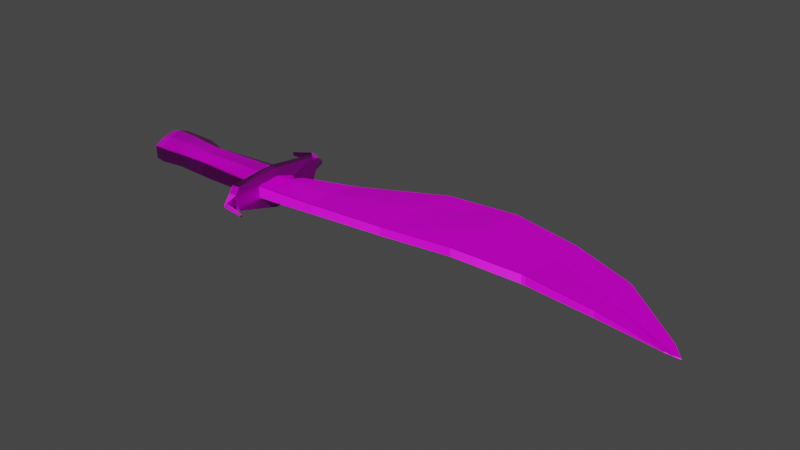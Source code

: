 # Source: primercuchilloterminado.blend  (saved by Blender 2.83.19; exported with 4.5.12 LTS)
import bpy
from mathutils import Matrix  # noqa: F401  (used for matrix-valued properties, if any)

bpy.ops.wm.read_factory_settings(use_empty=True)
scene = bpy.context.scene
scene.name = 'Scene'

# ---- collections
col_collection = bpy.data.collections.new('Collection'); scene.collection.children.link(col_collection)

# ---- images (referenced by path relative to the original .blend; pixels are not part of the script)
import os
ASSET_DIR = os.environ.get("B2B_ASSET_DIR", "")  # directory of the original .blend (textures are referenced by path, not embedded)
HERE = os.path.dirname(os.path.abspath(__file__))  # packed textures are extracted next to this script under _unpacked/

def load_image(name, relpath, width, height, colorspace="sRGB"):
    """Load a texture the original file referenced (path relative to the .blend, or extracted next to this script)."""
    p = next((c for c in (os.path.join(HERE, relpath), os.path.join(ASSET_DIR, relpath)) if relpath and os.path.exists(c)), "")
    if p:
        img = bpy.data.images.load(p, check_existing=True)
        img.name = name
    else:  # same state as the original file: an image datablock whose file is absent (Cycles renders it pink)
        img = bpy.data.images.new(name, width, height)
        img.source = "FILE"
        img.filepath = "//" + (relpath or name)
    img.colorspace_settings.name = colorspace
    return img
img_primercuchilloterminado_defaultmaterial_roughness_png = load_image('primercuchilloterminado_DefaultMaterial_Roughness.png', 'textura/primercuchilloterminado_DefaultMaterial_Roughness.png', 1024, 1024, 'sRGB')
img_primercuchilloterminado_defaultmaterial_basecolor_png = load_image('primercuchilloterminado_DefaultMaterial_BaseColor.png', 'textura/primercuchilloterminado_DefaultMaterial_BaseColor.png', 1024, 1024, 'sRGB')
img_primercuchilloterminado_defaultmaterial_height_png = load_image('primercuchilloterminado_DefaultMaterial_Height.png', 'textura/primercuchilloterminado_DefaultMaterial_Height.png', 1024, 1024, 'sRGB')
img_primercuchilloterminado_defaultmaterial_metallic_png = load_image('primercuchilloterminado_DefaultMaterial_Metallic.png', 'textura/primercuchilloterminado_DefaultMaterial_Metallic.png', 1024, 1024, 'sRGB')
img_primercuchilloterminado_defaultmaterial_normal_png = load_image('primercuchilloterminado_DefaultMaterial_Normal.png', 'textura/primercuchilloterminado_DefaultMaterial_Normal.png', 1024, 1024, 'Non-Color')

# ---- materials (node trees are filled in below, after node groups)
mat_material_001 = bpy.data.materials.new('Material.001')
mat_material_001.use_transparent_shadow = False

# ---- material node trees
mat_material_001.use_nodes = True; mat_material_001.node_tree.nodes.clear()
_N = mat_material_001.node_tree.nodes; _L = mat_material_001.node_tree.links
n0 = _N.new('ShaderNodeOutputMaterial'); n0.name = 'Material Output'; n0.location = (300, 300)
n1 = _N.new('ShaderNodeBsdfPrincipled'); n1.name = 'Principled BSDF'; n1.location = (10, 300)
n1.distribution = 'GGX'
n1.subsurface_method = 'BURLEY'
n1.inputs[3].default_value = 1.45
n1.inputs[27].default_value = (0.0, 0.0, 0.0, 1.0)
n1.inputs[28].default_value = 1.0
n2 = _N.new('ShaderNodeTexImage'); n2.name = 'Image Texture.001'; n2.location = (-547, 98)
n2.image = img_primercuchilloterminado_defaultmaterial_roughness_png
n3 = _N.new('ShaderNodeTexImage'); n3.name = 'Image Texture'; n3.location = (-384, 285)
n3.width = 212
n3.image = img_primercuchilloterminado_defaultmaterial_basecolor_png
n4 = _N.new('ShaderNodeTexImage'); n4.name = 'Image Texture.002'; n4.location = (-651, 151)
n4.image = img_primercuchilloterminado_defaultmaterial_height_png
n5 = _N.new('ShaderNodeTexImage'); n5.name = 'Image Texture.003'; n5.location = (-651, 223)
n5.image = img_primercuchilloterminado_defaultmaterial_metallic_png
n6 = _N.new('ShaderNodeTexImage'); n6.name = 'Image Texture.004'; n6.location = (-745, -213)
n6.image = img_primercuchilloterminado_defaultmaterial_normal_png
n7 = _N.new('ShaderNodeNormalMap'); n7.name = 'Normal Map'; n7.location = (-288, -218)
_L.new(n1.outputs[0], n0.inputs[0])
_L.new(n3.outputs[0], n1.inputs[0])
_L.new(n2.outputs[0], n1.inputs[2])
_L.new(n4.outputs[0], n1.inputs[13])
_L.new(n5.outputs[0], n1.inputs[1])
_L.new(n6.outputs[0], n7.inputs[1])
_L.new(n7.outputs[0], n1.inputs[5])
n0.is_active_output = True

# ---- world
world_world = bpy.data.worlds.new('World'); scene.world = world_world
world_world.use_nodes = True; world_world.node_tree.nodes.clear()
_N = world_world.node_tree.nodes; _L = world_world.node_tree.links
n0 = _N.new('ShaderNodeOutputWorld'); n0.name = 'World Output'; n0.location = (300, 300)
n1 = _N.new('ShaderNodeBackground'); n1.name = 'Background'; n1.location = (10, 300)
n1.inputs[0].default_value = (0.05088, 0.05088, 0.05088, 1.0)
_L.new(n1.outputs[0], n0.inputs[0])
n0.is_active_output = True
world_world.color = (0.05088, 0.05088, 0.05088)
world_world.use_sun_shadow = False
world_world.sun_shadow_jitter_overblur = 0.0

# ---- meshes
me_cube_001 = bpy.data.meshes.new('Cube.001')
me_cube_001.from_pydata([(1.999, -0.6828, -0.8832), (2.058, -0.8723, -0.8726), (2.067, -0.8704, -0.8796), (1.999, -0.6828, -0.8832), (2.067, -0.8704, -0.8849), (1.994, -0.7535, -0.8993), (1.993, -0.8685, -0.8764), (2.012, -0.8692, -0.8767), (1.993, -0.858, -0.8761), (2.012, -0.8692, -0.8833), (1.993, -0.8685, -0.8835), (1.993, -0.8574, -0.884), (-0.9477, -0.363, -0.7776), (-1.0, -0.3948, -0.7814), (-0.9476, -0.3717, -0.7658), (-1.0, -0.3948, -0.9379), (-0.9477, -0.363, -0.9427), (-0.9476, -0.3717, -0.9545), (-1.0, -0.8979, -0.7814), (-0.9477, -0.9073, -0.7767), (-0.9476, -0.8986, -0.7649), (-0.9476, -0.8986, -0.9534), (-0.9477, -0.9073, -0.9416), (-1.0, -0.8979, -0.9379), (1.278, -0.1366, -0.9453), (1.255, -0.1129, -0.9452), (1.257, 0.3456, -0.9025), (1.275, 0.3357, -0.9024), (0.5286, 0.00652, -0.9392), (0.5059, -0.01729, -0.9397), (0.511, 0.4362, -0.9042), (0.5286, 0.4446, -0.9041), (-0.2626, -0.3842, -0.9436), (-0.2626, -0.3735, -0.9339), (-0.2076, -0.3471, -0.902), (-0.2048, -0.5908, -0.9468), (1.28, -0.5973, -0.8289), (1.257, -0.5948, -0.8291), (1.257, -0.606, -0.8341), (1.279, -0.6088, -0.834), (0.5165, -0.7391, -0.8084), (0.4941, -0.7439, -0.8086), (0.494, -0.7552, -0.8147), (0.5164, -0.7503, -0.8146), (-0.2626, -0.8946, -0.7668), (-0.2626, -0.9053, -0.7769), (-0.205, -0.9152, -0.7783), (-0.2045, -0.9032, -0.7682), (-0.2626, -0.9053, -0.913), (-0.2626, -0.8947, -0.9258), (-0.2044, -0.9032, -0.9265), (-0.205, -0.9152, -0.9136), (0.494, -0.7552, -0.9126), (0.494, -0.7439, -0.9192), (0.5165, -0.739, -0.9197), (0.5164, -0.7503, -0.9131), (1.257, -0.606, -0.9352), (1.257, -0.5948, -0.9404), (1.28, -0.5973, -0.9407), (1.279, -0.6088, -0.9355), (-0.2626, -0.3842, -0.775), (-0.2044, -0.6245, -0.7481), (-0.2076, -0.3471, -0.8663), (-0.2626, -0.3735, -0.7874), (0.5059, -0.177, -0.8104), (0.5286, -0.164, -0.8127), (0.5286, 0.4446, -0.895), (0.511, 0.4362, -0.8948), (1.257, -0.0995, -0.8262), (1.28, -0.1115, -0.8265), (1.275, 0.3357, -0.8946), (1.257, 0.3456, -0.8946), (0.09185, -0.04974, -0.9117), (0.1063, -0.03342, -0.9103), (0.111, -0.4904, -0.9362), (0.08852, -0.5053, -0.9322), (0.08374, -0.8382, -0.8092), (0.1127, -0.8296, -0.8103), (0.1129, -0.8182, -0.8025), (0.08337, -0.8265, -0.8012), (0.1129, -0.8182, -0.9298), (0.1127, -0.8296, -0.9217), (0.08374, -0.8382, -0.9209), (0.08326, -0.8265, -0.929), (0.1063, -0.02319, -0.8951), (0.09185, -0.03772, -0.8951), (0.08842, -0.5306, -0.8103), (0.111, -0.5071, -0.813), (1.647, -0.6981, -0.9196), (1.647, -0.7228, -0.9161), (1.625, -0.7178, -0.9167), (1.625, -0.6928, -0.9202), (1.642, -0.006163, -0.8929), (1.63, 0.01283, -0.8929), (1.625, -0.4708, -0.8165), (1.647, -0.4862, -0.816), (1.625, -0.4543, -0.9262), (1.63, 0.01283, -0.9012), (1.642, -0.006163, -0.9011), (1.647, -0.4702, -0.9255), (1.625, -0.7178, -0.8438), (1.647, -0.7228, -0.8439), (1.648, -0.7115, -0.8405), (1.625, -0.7061, -0.8405), (0.8908, 0.06699, -0.9387), (0.8909, 0.5327, -0.9033), (0.8847, -0.6228, -0.8136), (0.8847, -0.634, -0.8216), (0.8847, -0.6228, -0.928), (0.8847, -0.634, -0.9195), (0.8908, -0.1035, -0.7916), (0.8909, 0.5327, -0.8948), (-0.253, -0.639, -0.6449), (-0.2134, -0.6258, -0.6558), (-0.9476, -0.6305, -1.066), (-1.0, -0.6418, -1.03), (2.028, -0.8696, -0.8742), (2.029, -0.8723, -0.8783), (-0.9476, -0.6305, -0.6332), (-1.0, -0.6418, -0.6706), (2.03, -0.8723, -0.8842), (-0.2626, -0.6416, -1.09), (-0.2626, -0.6416, -0.6472), (-0.2138, -0.6385, -1.137), (-0.2529, -0.645, -1.126), (-0.642, -0.5162, -0.9469), (-0.642, -0.5104, -0.9364), (-0.642, -0.8706, -0.7682), (-0.642, -0.8764, -0.7789), (-0.642, -0.8969, -0.9378), (-0.642, -0.9028, -0.9258), (-0.642, -0.5162, -0.7725), (-0.642, -0.5104, -0.7843), (-0.642, -0.6714, -0.6456), (-0.642, -0.6714, -1.072), (-0.8195, -0.3733, -0.9484), (-0.8195, -0.8747, -0.7688), (-0.8195, -0.8835, -0.9318), (-0.8195, -0.3645, -0.7828), (-0.8195, -0.6207, -1.064), (-0.8195, -0.3645, -0.9375), (-0.8195, -0.8835, -0.7798), (-0.8195, -0.8747, -0.9434), (-0.8195, -0.3733, -0.7713), (-0.8195, -0.6207, -0.6448), (-0.2141, -0.04493, -1.049), (-0.2163, 0.01624, -0.9125), (-0.2134, -0.04109, -1.037), (-0.2529, -0.002723, -1.001), (-0.2529, -0.05836, -1.05), (-0.2541, -0.05369, -1.036), (-0.2136, -1.191, -0.6945), (-0.2136, -1.242, -0.7729), (-0.2124, -1.195, -0.7039), (-0.2529, -1.255, -0.7713), (-0.2529, -1.204, -0.6916), (-0.2542, -1.207, -0.701), (-0.253, -1.204, -0.978), (-0.253, -1.255, -0.8911), (-0.2543, -1.207, -0.9647), (-0.2135, -1.242, -0.892), (-0.2135, -1.192, -0.98), (-0.2122, -1.194, -0.9656), (-0.2529, -0.03149, -0.725), (-0.2529, 0.01543, -0.7759), (-0.2541, -0.02891, -0.7346), (-0.2174, 0.02139, -0.8394), (-0.2187, -0.02155, -0.7272), (-0.2178, -0.0168, -0.7453), (-0.1652, -0.2773, -0.8836), (-0.1479, -0.6064, -0.757), (-0.167, -0.2817, -0.8932), (-0.141, -0.5722, -0.926), (-0.2064, -0.3763, -0.8318), (-0.2063, -0.3871, -0.9127), (-0.1479, -0.3502, -0.8342), (-0.1508, -0.341, -0.9148), (-0.1804, -0.4299, -0.9481), (-0.1755, -0.4284, -0.8652), (-0.2087, -1.424, -0.8168), (-0.1953, -1.404, -0.7991), (-0.1952, -1.404, -0.8656), (-0.2087, -1.424, -0.8444), (-0.0731, -1.477, -0.8251), (-0.06663, -1.467, -0.8173), (-0.06661, -1.467, -0.8465), (-0.0731, -1.477, -0.8372), (-0.2572, 0.1618, -0.945), (-0.2471, 0.198, -0.9005), (-0.2483, 0.1989, -0.8635), (-0.2601, 0.1683, -0.8314), (-0.3476, 0.2648, -0.9668), (-0.3519, 0.3065, -0.9223), (-0.353, 0.3052, -0.8854), (-0.3517, 0.2648, -0.8533), (-0.4752, 0.2282, -0.9585), (-0.4769, 0.2455, -0.94), (-0.4774, 0.245, -0.9246), (-0.4769, 0.2282, -0.9113), (-1.0, -0.5183, -0.9978), (-0.9476, -0.5011, -0.683), (-0.2626, -0.5129, -1.032), (-0.9476, -0.5011, -1.027), (-1.0, -0.5183, -0.7123), (-0.2626, -0.5129, -0.6962), (-0.642, -0.5938, -1.025), (-0.642, -0.5938, -0.6937), (-0.8195, -0.497, -1.022), (-0.8195, -0.497, -0.6926), (-0.9476, -0.7645, -1.032), (-1.0, -0.7699, -0.7095), (-0.2626, -0.7681, -0.6874), (-1.0, -0.7699, -1.002), (-0.9476, -0.7645, -0.6789), (-0.2626, -0.7681, -1.025), (-0.642, -0.771, -0.6875), (-0.642, -0.7841, -1.024), (-0.8195, -0.7477, -1.024), (-0.8195, -0.7477, -0.6876)], [], [(216, 214, 49, 129), (218, 213, 20, 136), (10, 6, 101, 89), (28, 104, 108, 54), (120, 117, 7, 9), (199, 203, 13, 15), (24, 96, 91, 58), (27, 70, 93, 97), (137, 141, 19, 22), (172, 35, 174, 177, 176), (73, 84, 67, 30), (1, 95, 102, 8, 116), (90, 100, 39, 59), (109, 107, 43, 55), (52, 42, 77, 81), (82, 76, 46, 51), (110, 65, 40, 106), (86, 170, 61, 47, 79), (64, 87, 78, 41), (74, 29, 53, 80), (35, 172, 75, 83, 50), (126, 132, 63, 33), (99, 5, 11, 88), (105, 111, 71, 26), (0, 1, 2), (3, 4, 5), (6, 7, 8), (9, 10, 11), (12, 13, 14), (15, 16, 17), (18, 19, 20), (21, 22, 23), (24, 25, 26, 27), (28, 29, 30, 31), (47, 61, 113, 151, 153), (36, 37, 38, 39), (40, 41, 42, 43), (35, 123, 145, 147), (52, 53, 54, 55), (56, 57, 58, 59), (60, 204, 122, 112, 163, 165, 63), (64, 65, 66, 67), (68, 69, 70, 71), (72, 73, 74, 75), (76, 77, 78, 79), (80, 81, 82, 83), (84, 85, 86, 87), (88, 89, 90, 91), (92, 93, 94, 95), (96, 97, 98, 99), (100, 101, 102, 103), (209, 21, 23, 212), (135, 17, 16, 140), (2, 4, 3, 0), (22, 19, 18, 23), (6, 10, 9, 7), (12, 16, 15, 13), (136, 20, 19, 141), (116, 8, 7, 117), (88, 11, 10, 89), (200, 14, 13, 203), (95, 1, 0, 92), (104, 25, 57, 108), (96, 24, 27, 97), (104, 28, 31, 105), (75, 172, 176, 171, 72), (103, 36, 39, 100), (106, 40, 43, 107), (79, 47, 46, 76), (129, 49, 48, 130), (80, 53, 52, 81), (108, 57, 56, 109), (131, 60, 63, 132), (87, 64, 67, 84), (110, 68, 71, 111), (66, 31, 30, 67), (70, 27, 26, 71), (11, 5, 4, 120, 9), (28, 54, 53, 29), (38, 56, 59, 39), (42, 52, 55, 43), (94, 69, 36, 103), (68, 37, 36, 69), (51, 46, 47, 153, 152, 160, 162, 50), (29, 74, 73, 30), (41, 78, 77, 42), (50, 83, 82, 51), (61, 170, 175, 178, 173), (64, 41, 40, 65), (76, 82, 81, 77), (24, 58, 57, 25), (84, 73, 72, 85), (58, 91, 90, 59), (69, 94, 93, 70), (5, 99, 98, 3), (8, 102, 101, 6), (86, 79, 78, 87), (100, 90, 89, 101), (92, 98, 97, 93), (74, 80, 83, 75), (98, 92, 0, 3), (65, 110, 111, 66), (54, 108, 109, 55), (37, 106, 107, 38), (25, 104, 105, 26), (31, 66, 111, 105), (99, 88, 91, 96), (56, 38, 107, 109), (94, 103, 102, 95), (121, 201, 32, 150, 149, 124), (112, 155, 151, 113), (123, 161, 157, 124), (61, 173, 62, 168, 167, 113), (49, 214, 121, 124, 157, 159), (68, 110, 106, 37), (45, 48, 49, 159, 158, 154, 156, 44), (112, 113, 167, 163), (33, 63, 165, 164, 148, 150, 32), (213, 118, 119, 210), (1, 116, 117, 2), (202, 114, 115, 199), (145, 123, 124, 149), (35, 50, 162, 161, 123), (212, 210, 119, 115), (4, 2, 117, 120), (208, 200, 118, 144), (205, 201, 121, 134), (122, 211, 44, 156, 155, 112), (34, 174, 35, 147, 146, 166, 168, 62), (207, 205, 134, 139), (204, 206, 133, 122), (143, 131, 132, 138), (142, 129, 130, 137), (44, 127, 128, 45), (32, 125, 126, 33), (140, 138, 132, 126), (48, 45, 128, 130), (211, 215, 127, 44), (217, 216, 129, 142), (209, 217, 142, 21), (16, 12, 138, 140), (21, 142, 137, 22), (14, 143, 138, 12), (202, 207, 139, 114), (206, 208, 144, 133), (127, 136, 141, 128), (125, 135, 140, 126), (130, 128, 141, 137), (215, 218, 136, 127), (154, 158, 182, 179), (145, 146, 147), (148, 149, 150), (151, 152, 153), (154, 155, 156), (157, 158, 159), (160, 161, 162), (163, 164, 165), (166, 167, 168), (145, 149, 148, 146), (151, 155, 154, 152), (157, 161, 160, 158), (166, 164, 163, 167), (166, 146, 188, 189), (169, 175, 170, 86, 85), (171, 169, 85, 72), (174, 173, 178, 177), (169, 171, 176, 175), (34, 62, 173, 174), (177, 178, 175, 176), (180, 179, 183, 184), (158, 160, 181, 182), (152, 154, 179, 180), (160, 152, 180, 181), (183, 186, 185, 184), (181, 180, 184, 185), (182, 181, 185, 186), (179, 182, 186, 183), (187, 190, 194, 191), (164, 166, 189, 190), (148, 164, 190, 187), (146, 148, 187, 188), (193, 192, 196, 197), (190, 189, 193, 194), (189, 188, 192, 193), (188, 187, 191, 192), (197, 196, 195, 198), (192, 191, 195, 196), (191, 194, 198, 195), (194, 193, 197, 198), (131, 143, 208, 206), (17, 135, 207, 202), (60, 131, 206, 204), (135, 125, 205, 207), (125, 32, 201, 205), (143, 14, 200, 208), (17, 202, 199, 15), (118, 200, 203, 119), (115, 119, 203, 199), (133, 144, 218, 215), (114, 139, 217, 209), (139, 134, 216, 217), (122, 133, 215, 211), (23, 18, 210, 212), (20, 213, 210, 18), (114, 209, 212, 115), (144, 118, 213, 218), (134, 121, 214, 216)])
_uv = me_cube_001.uv_layers.new(name='UVMap')
_uv.uv.foreach_set('vector', [0.1213, 0.7773, 0.1167, 0.6661, 0.1549, 0.6662, 0.1553, 0.7774, 0.2004, 0.8292, 0.1955, 0.8668, 0.1555, 0.8668, 0.1625, 0.8292, 0.9821, 0.02164, 0.9842, 0.02172, 0.9883, 0.123, 0.967, 0.1222, 0.1527, 0.4461, 0.1368, 0.3396, 0.3405, 0.345, 0.3729, 0.4536, 0.9824, 0.0109, 0.9841, 0.01112, 0.9843, 0.0163, 0.9824, 0.01622, 0.4839, 0.7771, 0.5467, 0.7771, 0.5373, 0.8133, 0.4911, 0.8133, 0.1989, 0.2273, 0.2948, 0.1272, 0.3653, 0.1285, 0.3349, 0.2291, 0.3962, 0.8887, 0.3985, 0.8888, 0.4019, 0.9894, 0.3995, 0.9893, 0.4705, 0.7189, 0.4256, 0.7189, 0.4245, 0.6813, 0.4732, 0.6813, 0.32, 0.6454, 0.3252, 0.6642, 0.2653, 0.6636, 0.2774, 0.6561, 0.2519, 0.6471, 0.4088, 0.7988, 0.4044, 0.7956, 0.406, 0.6659, 0.4088, 0.666, 0.842, 0.6634, 0.7253, 0.545, 0.7921, 0.5439, 0.8375, 0.6444, 0.8411, 0.6545, 0.9665, 0.1286, 0.988, 0.1294, 0.9858, 0.2307, 0.9558, 0.2295, 0.9563, 0.3453, 0.9851, 0.3464, 0.9842, 0.4547, 0.9551, 0.4535, 0.955, 0.4601, 0.9839, 0.4612, 0.9816, 0.5731, 0.9488, 0.5718, 0.9487, 0.5804, 0.9817, 0.5816, 0.9883, 0.6667, 0.9484, 0.6652, 0.6081, 0.3253, 0.6243, 0.2188, 0.794, 0.2123, 0.7617, 0.3208, 0.7302, 0.08795, 0.7511, 0.0183, 0.7561, 0.001679, 0.8384, 0.000205, 0.8175, 0.08494, 0.6279, 0.2121, 0.7234, 0.09469, 0.8153, 0.09364, 0.7954, 0.2057, 0.2971, 0.5711, 0.1596, 0.4529, 0.3742, 0.4602, 0.3939, 0.5722, 0.3252, 0.6642, 0.32, 0.6454, 0.3014, 0.5777, 0.3962, 0.581, 0.4173, 0.6657, 0.3184, 0.7696, 0.3633, 0.7699, 0.3598, 0.8824, 0.3166, 0.8822, 0.2996, 0.1208, 0.3855, 0.02073, 0.4165, 0.02156, 0.367, 0.122, 0.3953, 0.7782, 0.3978, 0.7782, 0.3985, 0.8837, 0.3962, 0.8836, 0.7858, 0.647, 0.842, 0.6634, 0.8416, 0.666, 0.365, 0.01896, 0.4207, 0.0, 0.3855, 0.02073, 0.8406, 0.6444, 0.8409, 0.6498, 0.8375, 0.6444, 0.42, 0.01622, 0.4197, 0.02163, 0.4165, 0.02156, 0.3633, 0.6819, 0.3627, 0.6662, 0.3669, 0.6818, 0.3165, 0.6659, 0.3145, 0.6816, 0.3112, 0.6815, 0.4259, 0.666, 0.4245, 0.6813, 0.4211, 0.6813, 0.4767, 0.6813, 0.4732, 0.6813, 0.4722, 0.666, 0.1989, 0.2273, 0.1917, 0.2338, 0.05722, 0.2309, 0.06023, 0.2257, 0.1527, 0.4461, 0.1596, 0.4529, 0.02639, 0.4491, 0.02402, 0.4439, 0.9284, 0.3565, 0.928, 0.2748, 0.9484, 0.2755, 0.9484, 0.4411, 0.9456, 0.4422, 0.7563, 0.4367, 0.7555, 0.4302, 0.7588, 0.4301, 0.7598, 0.4365, 0.794, 0.2123, 0.7954, 0.2057, 0.7987, 0.2057, 0.7974, 0.2122, 0.8843, 0.264, 0.842, 0.277, 0.8511, 0.1032, 0.8545, 0.1021, 0.3777, 0.4603, 0.3742, 0.4602, 0.3729, 0.4536, 0.3763, 0.4537, 0.3374, 0.2358, 0.334, 0.2357, 0.3349, 0.2291, 0.3384, 0.2293, 0.9265, 0.8083, 0.9371, 0.7704, 0.9476, 0.7326, 0.9482, 0.7333, 0.9426, 0.9113, 0.9398, 0.9121, 0.9229, 0.8114, 0.6279, 0.2121, 0.6243, 0.2188, 0.4452, 0.222, 0.4476, 0.2167, 0.6091, 0.4327, 0.6128, 0.4392, 0.4813, 0.4402, 0.4783, 0.435, 0.1674, 0.5744, 0.1626, 0.5701, 0.2971, 0.5711, 0.3014, 0.5777, 0.8211, 0.08499, 0.8187, 0.09353, 0.8153, 0.09364, 0.8175, 0.08494, 0.3939, 0.5722, 0.3974, 0.5724, 0.3998, 0.5809, 0.3962, 0.581, 0.5812, 0.09576, 0.5854, 0.09145, 0.7302, 0.08795, 0.7234, 0.09469, 0.367, 0.122, 0.3743, 0.1221, 0.3727, 0.1285, 0.3653, 0.1285, 0.5842, 0.5458, 0.5785, 0.5424, 0.7207, 0.5386, 0.7253, 0.545, 0.2948, 0.1272, 0.1574, 0.1235, 0.1631, 0.1201, 0.2996, 0.1208, 0.7939, 0.5374, 0.7954, 0.5438, 0.7921, 0.5439, 0.7904, 0.5374, 0.1154, 0.8668, 0.1555, 0.8669, 0.1555, 0.8823, 0.1173, 0.8823, 0.3129, 0.719, 0.3112, 0.6815, 0.3145, 0.6816, 0.316, 0.7191, 0.4044, 0.9281, 0.4028, 0.9281, 0.4042, 0.8726, 0.4042, 0.8726, 0.4732, 0.6813, 0.4245, 0.6813, 0.4259, 0.666, 0.4722, 0.666, 0.9842, 0.02172, 0.9821, 0.02164, 0.9824, 0.01622, 0.9843, 0.0163, 0.3633, 0.6819, 0.3145, 0.6816, 0.3165, 0.6659, 0.3627, 0.6662, 0.4224, 0.7189, 0.4211, 0.6813, 0.4245, 0.6813, 0.4256, 0.7189, 0.8411, 0.6545, 0.8375, 0.6444, 0.8409, 0.6498, 0.8419, 0.6549, 0.367, 0.122, 0.4165, 0.02156, 0.4197, 0.02163, 0.3743, 0.1221, 0.2733, 0.8667, 0.3112, 0.8668, 0.3042, 0.8821, 0.268, 0.8821, 0.7253, 0.545, 0.842, 0.6634, 0.7858, 0.647, 0.5842, 0.5458, 0.1368, 0.3396, 0.1917, 0.2338, 0.334, 0.2357, 0.3405, 0.345, 0.2948, 0.1272, 0.1989, 0.2273, 0.06023, 0.2257, 0.1574, 0.1235, 0.1368, 0.3396, 0.1527, 0.4461, 0.02402, 0.4439, 0.0, 0.3373, 0.3014, 0.5777, 0.32, 0.6454, 0.2519, 0.6471, 0.2347, 0.6516, 0.1674, 0.5744, 0.7904, 0.5374, 0.7563, 0.4367, 0.7598, 0.4365, 0.7939, 0.5374, 0.7617, 0.3208, 0.794, 0.2123, 0.7974, 0.2122, 0.765, 0.3208, 0.8175, 0.08494, 0.8384, 0.000205, 0.842, 0.0, 0.8211, 0.08499, 0.4721, 0.7709, 0.4685, 0.8821, 0.4647, 0.8821, 0.4685, 0.7709, 0.3939, 0.5722, 0.3742, 0.4602, 0.3777, 0.4603, 0.3974, 0.5724, 0.3405, 0.345, 0.334, 0.2357, 0.3374, 0.2358, 0.3439, 0.3451, 0.3669, 0.7698, 0.3637, 0.8823, 0.3598, 0.8824, 0.3633, 0.7699, 0.7234, 0.09469, 0.6279, 0.2121, 0.4476, 0.2167, 0.5812, 0.09576, 0.6081, 0.3253, 0.6091, 0.4327, 0.4783, 0.435, 0.4211, 0.3286, 0.4016, 0.6713, 0.3989, 0.6712, 0.3991, 0.6659, 0.4019, 0.666, 0.3985, 0.8888, 0.3962, 0.8887, 0.3962, 0.8836, 0.3985, 0.8837, 0.4165, 0.02156, 0.3855, 0.02073, 0.4207, 0.0, 0.4211, 0.01091, 0.42, 0.01622, 0.1527, 0.4461, 0.3729, 0.4536, 0.3742, 0.4602, 0.1596, 0.4529, 0.9855, 0.2371, 0.9556, 0.236, 0.9558, 0.2295, 0.9858, 0.2307, 0.9839, 0.4612, 0.955, 0.4601, 0.9551, 0.4535, 0.9842, 0.4547, 0.7207, 0.5386, 0.6128, 0.4392, 0.7563, 0.4367, 0.7904, 0.5374, 0.6091, 0.4327, 0.7555, 0.4302, 0.7563, 0.4367, 0.6128, 0.4392, 0.8854, 0.3591, 0.9254, 0.3599, 0.9284, 0.3565, 0.9456, 0.4422, 0.9249, 0.4557, 0.8897, 0.455, 0.8683, 0.4403, 0.8817, 0.3555, 0.1596, 0.4529, 0.2971, 0.5711, 0.1626, 0.5701, 0.02639, 0.4491, 0.7954, 0.2057, 0.8153, 0.09364, 0.8187, 0.09353, 0.7987, 0.2057, 0.4173, 0.6657, 0.3962, 0.581, 0.3998, 0.5809, 0.4211, 0.6659, 0.7561, 0.001679, 0.7511, 0.0183, 0.6759, 0.01961, 0.6991, 0.01109, 0.6833, 0.002336, 0.6279, 0.2121, 0.7954, 0.2057, 0.794, 0.2123, 0.6243, 0.2188, 0.9817, 0.5816, 0.9487, 0.5804, 0.9488, 0.5718, 0.9816, 0.5731, 0.1989, 0.2273, 0.3349, 0.2291, 0.334, 0.2357, 0.1917, 0.2338, 0.721, 0.7488, 0.7167, 0.7491, 0.7162, 0.7447, 0.7209, 0.7444, 0.3349, 0.2291, 0.3653, 0.1285, 0.3727, 0.1285, 0.3384, 0.2293, 0.6128, 0.4392, 0.7207, 0.5386, 0.5785, 0.5424, 0.4813, 0.4402, 0.3855, 0.02073, 0.2996, 0.1208, 0.1631, 0.1201, 0.365, 0.01896, 0.8375, 0.6444, 0.7921, 0.5439, 0.7954, 0.5438, 0.8406, 0.6444, 0.7302, 0.08795, 0.8175, 0.08494, 0.8153, 0.09364, 0.7234, 0.09469, 0.988, 0.1294, 0.9665, 0.1286, 0.967, 0.1222, 0.9883, 0.123, 0.4043, 0.6716, 0.4019, 0.6716, 0.4019, 0.6659, 0.4044, 0.666, 0.2971, 0.5711, 0.3939, 0.5722, 0.3962, 0.581, 0.3014, 0.5777, 0.4019, 0.6716, 0.4043, 0.6716, 0.4042, 0.8726, 0.4042, 0.8726, 0.6243, 0.2188, 0.6081, 0.3253, 0.4211, 0.3286, 0.4452, 0.222, 0.3729, 0.4536, 0.3405, 0.345, 0.3439, 0.3451, 0.3763, 0.4537, 0.7555, 0.4302, 0.7617, 0.3208, 0.765, 0.3208, 0.7588, 0.4301, 0.1917, 0.2338, 0.1368, 0.3396, 0.0, 0.3373, 0.05722, 0.2309, 0.3989, 0.6712, 0.4016, 0.6713, 0.3978, 0.7782, 0.3953, 0.7782, 0.2996, 0.1208, 0.367, 0.122, 0.3653, 0.1285, 0.2948, 0.1272, 0.9556, 0.236, 0.9855, 0.2371, 0.9851, 0.3464, 0.9563, 0.3453, 0.7207, 0.5386, 0.7904, 0.5374, 0.7921, 0.5439, 0.7253, 0.545, 0.8499, 0.7338, 0.8633, 0.7713, 0.8767, 0.8088, 0.8505, 0.9058, 0.8464, 0.9045, 0.842, 0.7327, 1.0, 0.1806, 1.0, 0.3461, 0.9884, 0.3423, 0.9883, 0.1769, 0.9883, 0.5132, 0.9883, 0.3499, 1.0, 0.3461, 0.9999, 0.5111, 0.928, 0.2748, 0.913, 0.2017, 0.903, 0.1929, 0.9409, 0.09684, 0.9462, 0.09834, 0.9484, 0.2755, 0.8801, 0.6593, 0.865, 0.6965, 0.8499, 0.7338, 0.842, 0.7327, 0.8636, 0.5686, 0.8675, 0.5679, 0.6091, 0.4327, 0.6081, 0.3253, 0.7617, 0.3208, 0.7555, 0.4302, 0.924, 0.6556, 0.8838, 0.6561, 0.8801, 0.6593, 0.8675, 0.5679, 0.8891, 0.5534, 0.9245, 0.553, 0.9454, 0.5668, 0.9271, 0.6587, 1.0, 0.1806, 0.9883, 0.1769, 0.9899, 0.0, 1.0, 0.00289, 0.8796, 0.8119, 0.9229, 0.8114, 0.9398, 0.9121, 0.9278, 0.9252, 0.8613, 0.9206, 0.8505, 0.9058, 0.8767, 0.8088, 0.1955, 0.8668, 0.2354, 0.8667, 0.2318, 0.8821, 0.1937, 0.8821, 0.9861, 0.002757, 0.9853, 0.01163, 0.9841, 0.01112, 0.9841, 5.996e-05, 0.03767, 0.8668, 0.07534, 0.8668, 0.07916, 0.8822, 0.04312, 0.8823, 0.9885, 0.6866, 0.9883, 0.5132, 0.9999, 0.5111, 1.0, 0.6827, 0.8843, 0.264, 0.8817, 0.3555, 0.8683, 0.4403, 0.864, 0.4395, 0.842, 0.277, 0.4838, 0.7035, 0.5466, 0.7035, 0.556, 0.741, 0.4767, 0.741, 0.9826, 0.0, 0.9841, 5.996e-05, 0.9841, 0.01112, 0.9824, 0.0109, 0.2744, 0.8292, 0.2733, 0.8667, 0.2354, 0.8667, 0.2382, 0.8292, 0.06509, 0.7773, 0.04118, 0.6661, 0.0784, 0.6659, 0.08737, 0.7772, 0.9476, 0.7326, 0.9373, 0.6957, 0.9271, 0.6587, 0.9454, 0.5668, 0.9482, 0.5678, 0.9482, 0.7333, 0.8925, 0.1927, 0.8891, 0.2043, 0.8843, 0.264, 0.8545, 0.1021, 0.8917, 0.08611, 0.9133, 0.08506, 0.9409, 0.09684, 0.903, 0.1929, 0.03654, 0.8293, 0.06509, 0.7773, 0.08737, 0.7772, 0.07251, 0.8292, 0.2697, 0.666, 0.2458, 0.7772, 0.2232, 0.7772, 0.232, 0.6659, 0.3651, 0.7193, 0.3669, 0.7698, 0.3633, 0.7699, 0.3616, 0.7194, 0.474, 0.7189, 0.4721, 0.7709, 0.4685, 0.7709, 0.4705, 0.7189, 0.4216, 0.8821, 0.4223, 0.771, 0.4254, 0.771, 0.4245, 0.8821, 0.3139, 0.8821, 0.3154, 0.7695, 0.3184, 0.7696, 0.3166, 0.8822, 0.316, 0.7191, 0.3616, 0.7194, 0.3633, 0.7699, 0.3184, 0.7696, 0.4647, 0.8821, 0.4245, 0.8821, 0.4254, 0.771, 0.4685, 0.7709, 0.1943, 0.666, 0.1935, 0.7772, 0.1638, 0.7772, 0.1567, 0.666, 0.1106, 0.8293, 0.1213, 0.7773, 0.1553, 0.7774, 0.1486, 0.8294, 0.1154, 0.8668, 0.1106, 0.8293, 0.1486, 0.8294, 0.1555, 0.8669, 0.3145, 0.6816, 0.3633, 0.6819, 0.3616, 0.7194, 0.316, 0.7191, 0.4767, 0.6813, 0.474, 0.7189, 0.4705, 0.7189, 0.4732, 0.6813, 0.3669, 0.6818, 0.3651, 0.7193, 0.3616, 0.7194, 0.3633, 0.6819, 0.03767, 0.8668, 0.03654, 0.8293, 0.07251, 0.8292, 0.07534, 0.8668, 0.2458, 0.7772, 0.2744, 0.8292, 0.2382, 0.8292, 0.2232, 0.7772, 0.4223, 0.771, 0.4224, 0.7189, 0.4256, 0.7189, 0.4254, 0.771, 0.3154, 0.7695, 0.3129, 0.719, 0.316, 0.7191, 0.3184, 0.7696, 0.4685, 0.7709, 0.4254, 0.771, 0.4256, 0.7189, 0.4705, 0.7189, 0.1935, 0.7772, 0.2004, 0.8292, 0.1625, 0.8292, 0.1638, 0.7772, 0.9245, 0.553, 0.8891, 0.5534, 0.9026, 0.5033, 0.9107, 0.5032, 0.8511, 0.1032, 0.8917, 0.08611, 0.8545, 0.1021, 0.8613, 0.9206, 0.8464, 0.9045, 0.8505, 0.9058, 0.9484, 0.4411, 0.9249, 0.4557, 0.9456, 0.4422, 0.9245, 0.553, 0.9482, 0.5678, 0.9454, 0.5668, 0.8636, 0.5686, 0.8891, 0.5534, 0.8675, 0.5679, 0.8897, 0.455, 0.864, 0.4395, 0.8683, 0.4403, 0.9426, 0.9113, 0.9278, 0.9252, 0.9398, 0.9121, 0.9133, 0.08506, 0.9462, 0.09834, 0.9409, 0.09684, 0.4204, 0.7048, 0.4088, 0.7051, 0.4094, 0.6915, 0.4204, 0.6659, 0.6159, 0.7042, 0.6276, 0.7033, 0.6276, 0.7261, 0.6159, 0.7267, 0.7162, 0.729, 0.7045, 0.7297, 0.7045, 0.7034, 0.7162, 0.703, 0.7312, 0.7006, 0.7211, 0.6816, 0.721, 0.666, 0.7312, 0.667, 0.9133, 0.08506, 0.8917, 0.08611, 0.8964, 0.03271, 0.9073, 0.03267, 0.6547, 0.01487, 0.6759, 0.01961, 0.7511, 0.0183, 0.7302, 0.08795, 0.5854, 0.09145, 0.7182, 0.666, 0.721, 0.6663, 0.7209, 0.7444, 0.7162, 0.7447, 0.8891, 0.2043, 0.913, 0.2017, 0.9028, 0.217, 0.8783, 0.2169, 0.6709, 0.666, 0.6731, 0.6682, 0.6728, 0.6868, 0.6495, 0.681, 0.8925, 0.1927, 0.903, 0.1929, 0.913, 0.2017, 0.8891, 0.2043, 0.6731, 0.7143, 0.6503, 0.7054, 0.6495, 0.681, 0.6728, 0.6868, 0.5626, 0.7034, 0.556, 0.7006, 0.5812, 0.666, 0.5843, 0.6673, 0.3835, 0.6659, 0.3953, 0.669, 0.3736, 0.7121, 0.3669, 0.7151, 0.5843, 0.7464, 0.5725, 0.7495, 0.556, 0.7006, 0.5626, 0.7034, 0.8897, 0.455, 0.9249, 0.4557, 0.9161, 0.5032, 0.8964, 0.5028, 0.7017, 0.7093, 0.7017, 0.7057, 0.7044, 0.703, 0.7044, 0.7116, 0.7162, 0.703, 0.6965, 0.703, 0.7009, 0.666, 0.7095, 0.666, 0.3669, 0.7151, 0.3736, 0.7121, 0.3953, 0.7482, 0.3921, 0.7497, 0.7393, 0.7056, 0.7312, 0.7056, 0.7339, 0.666, 0.7374, 0.666, 0.8783, 0.9687, 0.9119, 0.9702, 0.9052, 0.9997, 0.8716, 1.0, 0.9321, 0.08694, 0.9133, 0.08506, 0.9073, 0.03267, 0.9166, 0.04176, 0.8613, 0.9206, 0.9278, 0.9252, 0.9119, 0.9702, 0.8783, 0.9687, 0.8917, 0.08611, 0.8655, 0.09083, 0.883, 0.04296, 0.8964, 0.03271, 0.6965, 0.7036, 0.6856, 0.7034, 0.6832, 0.666, 0.6877, 0.6661, 0.6159, 0.7332, 0.6066, 0.7342, 0.5843, 0.6966, 0.5955, 0.7, 0.9073, 0.03267, 0.8964, 0.03271, 0.8907, 0.0, 0.9016, 0.0006094, 0.8964, 0.03271, 0.883, 0.04296, 0.8772, 0.01195, 0.8907, 0.0, 0.6967, 0.7129, 0.6965, 0.7084, 0.7017, 0.703, 0.7017, 0.7168, 0.6856, 0.7034, 0.6731, 0.7036, 0.678, 0.6661, 0.6832, 0.666, 0.6495, 0.7033, 0.6159, 0.7033, 0.6313, 0.666, 0.6453, 0.666, 0.5955, 0.7, 0.5843, 0.6966, 0.6113, 0.666, 0.6159, 0.6674, 0.2684, 0.7772, 0.3107, 0.8292, 0.2744, 0.8292, 0.2458, 0.7772, 0.0, 0.8669, 0.0005716, 0.8294, 0.03654, 0.8293, 0.03767, 0.8668, 0.3074, 0.666, 0.2684, 0.7772, 0.2458, 0.7772, 0.2697, 0.666, 0.0005716, 0.8294, 0.04281, 0.7774, 0.06509, 0.7773, 0.03654, 0.8293, 0.04281, 0.7774, 0.003956, 0.6662, 0.04118, 0.6661, 0.06509, 0.7773, 0.3107, 0.8292, 0.3112, 0.8668, 0.2733, 0.8667, 0.2744, 0.8292, 0.0, 0.8669, 0.03767, 0.8668, 0.04312, 0.8823, 0.007083, 0.8823, 0.2354, 0.8667, 0.2733, 0.8667, 0.268, 0.8821, 0.2318, 0.8821, 0.4767, 0.741, 0.556, 0.741, 0.5467, 0.7771, 0.4839, 0.7771, 0.2232, 0.7772, 0.2382, 0.8292, 0.2004, 0.8292, 0.1935, 0.7772, 0.07534, 0.8668, 0.07251, 0.8292, 0.1106, 0.8293, 0.1154, 0.8668, 0.07251, 0.8292, 0.08737, 0.7772, 0.1213, 0.7773, 0.1106, 0.8293, 0.232, 0.6659, 0.2232, 0.7772, 0.1935, 0.7772, 0.1943, 0.666, 0.4909, 0.666, 0.5372, 0.666, 0.5466, 0.7035, 0.4838, 0.7035, 0.1555, 0.8668, 0.1955, 0.8668, 0.1937, 0.8821, 0.1556, 0.8821, 0.07534, 0.8668, 0.1154, 0.8668, 0.1173, 0.8823, 0.07916, 0.8822, 0.2382, 0.8292, 0.2354, 0.8667, 0.1955, 0.8668, 0.2004, 0.8292, 0.08737, 0.7772, 0.0784, 0.6659, 0.1167, 0.6661, 0.1213, 0.7773])
me_cube_001.materials.append(mat_material_001)
me_cube_001.use_remesh_preserve_volume = False
me_cube_001.use_remesh_preserve_attributes = False
me_cube_001.use_mirror_vertex_groups = False
me_cube_001.update()

# ---- objects
ob_cube = bpy.data.objects.new('Cube', me_cube_001)

# ---- transforms, parenting, visibility, modifiers, constraints
ob_cube.location = (0.0, 0.0, 1.391)
ob_cube.scale = (2.25, 1.0, 1.0)
ob_cube.lock_rotations_4d = False
ob_cube.empty_display_type = 'ARROWS'
ob_cube.lineart.crease_threshold = 0.0

# ---- collection membership
col_collection.objects.link(ob_cube)

# ---- scene / render settings (as saved in the file)
scene.frame_start = 1; scene.frame_end = 250; scene.frame_set(1)
scene.render.engine = 'BLENDER_EEVEE_NEXT'
scene.cycles.use_denoising = False
scene.cycles.samples = 128
scene.cycles.sampling_pattern = 'TABULATED_SOBOL'
scene.cycles.use_adaptive_sampling = False
scene.cycles.use_light_tree = False
scene.view_settings.view_transform = 'Filmic'
bpy.context.view_layer.update()

# ---- added for rendering (the .blend has no active camera and no usable light): camera, sun
cam_auto = bpy.data.cameras.new('AutoCamera')
cam_auto.lens = 50.0
cam_auto.sensor_width = 36.0
cam_auto.clip_end = 1000.0
ob_auto_camera = bpy.data.objects.new('AutoCamera', cam_auto)
scene.collection.objects.link(ob_auto_camera)
ob_auto_camera.location = (7.86685, -8.47172, 5.83877)
ob_auto_camera.rotation_euler = (1.09748, -7.21219e-08, 0.694738)
scene.camera = ob_auto_camera
light_auto_sun = bpy.data.lights.new('AutoSun', 'SUN')
light_auto_sun.energy = 3.0
light_auto_sun.angle = 0.0523599
ob_auto_sun = bpy.data.objects.new('AutoSun', light_auto_sun)
scene.collection.objects.link(ob_auto_sun)
ob_auto_sun.rotation_euler = (0.872665, 0.174533, 0.523599)
bpy.context.view_layer.update()
